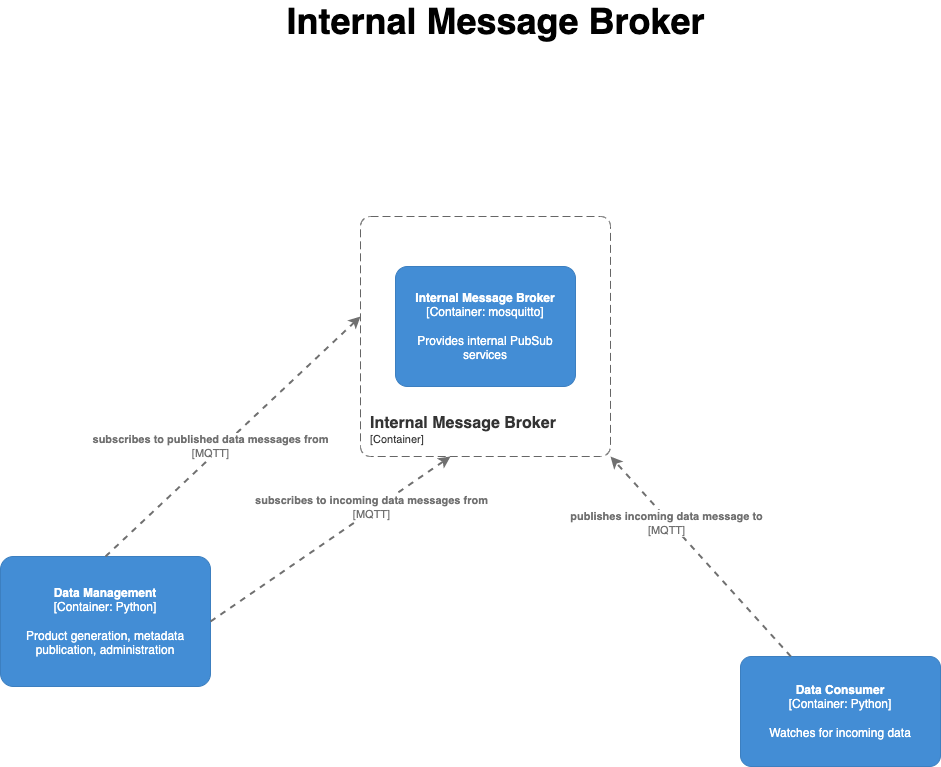

The diagram above was exported from draw.io. Its source (the exported page's mxGraphModel, read from the mxfile embedded in the PNG):
<mxGraphModel dx="1186" dy="623" grid="1" gridSize="10" guides="1" tooltips="1" connect="1" arrows="1" fold="1" page="1" pageScale="1" pageWidth="1100" pageHeight="850" math="0" shadow="0">
  <root>
    <mxCell id="uvlzGxATMXYwLVziN63R-0" />
    <mxCell id="uvlzGxATMXYwLVziN63R-1" parent="uvlzGxATMXYwLVziN63R-0" />
    <mxCell id="MEbUy6zZ3EbDsBgIYPxm-0" value="&lt;b&gt;&lt;font style=&quot;font-size: 36px&quot;&gt;Internal Message Broker&lt;/font&gt;&lt;br&gt;&lt;/b&gt;" style="text;html=1;resizable=0;autosize=1;align=center;verticalAlign=middle;points=[];fillColor=none;strokeColor=none;rounded=0;" parent="uvlzGxATMXYwLVziN63R-1" vertex="1">
      <mxGeometry x="350" y="10" width="430" height="30" as="geometry" />
    </mxCell>
    <object placeholders="1" c4Name="Data Consumer" c4Type="Container" c4Technology="Python" c4Description="Watches for incoming data" label="&lt;b&gt;%c4Name%&lt;/b&gt;&lt;div&gt;[%c4Type%: %c4Technology%]&lt;/div&gt;&lt;br&gt;&lt;div&gt;%c4Description%&lt;/div&gt;" id="kSaANaf2MPsllr4Jwavv-6">
      <mxCell style="rounded=1;whiteSpace=wrap;html=1;labelBackgroundColor=none;fillColor=#438DD5;fontColor=#ffffff;align=center;arcSize=10;strokeColor=#3C7FC0;metaEdit=1;metaData={&quot;c4Type&quot;:{&quot;editable&quot;:false}};points=[[0.25,0,0],[0.5,0,0],[0.75,0,0],[1,0.25,0],[1,0.5,0],[1,0.75,0],[0.75,1,0],[0.5,1,0],[0.25,1,0],[0,0.75,0],[0,0.5,0],[0,0.25,0]];" parent="uvlzGxATMXYwLVziN63R-1" vertex="1">
        <mxGeometry x="810" y="660" width="200" height="110" as="geometry" />
      </mxCell>
    </object>
    <object placeholders="1" c4Name="Data Management" c4Type="Container" c4Technology="Python" c4Description="Product generation, metadata publication, administration " label="&lt;b&gt;%c4Name%&lt;/b&gt;&lt;div&gt;[%c4Type%: %c4Technology%]&lt;/div&gt;&lt;br&gt;&lt;div&gt;%c4Description%&lt;/div&gt;" id="6ffY6n1O96G55-oBpvKr-7">
      <mxCell style="rounded=1;whiteSpace=wrap;html=1;labelBackgroundColor=none;fillColor=#438DD5;fontColor=#ffffff;align=center;arcSize=10;strokeColor=#3C7FC0;metaEdit=1;metaData={&quot;c4Type&quot;:{&quot;editable&quot;:false}};points=[[0.25,0,0],[0.5,0,0],[0.75,0,0],[1,0.25,0],[1,0.5,0],[1,0.75,0],[0.75,1,0],[0.5,1,0],[0.25,1,0],[0,0.75,0],[0,0.5,0],[0,0.25,0]];" parent="uvlzGxATMXYwLVziN63R-1" vertex="1">
        <mxGeometry x="70" y="560" width="210" height="130" as="geometry" />
      </mxCell>
    </object>
    <object placeholders="1" c4Type="Relationship" c4Technology="MQTT" c4Description="publishes incoming data message to" label="&lt;div style=&quot;text-align: left&quot;&gt;&lt;div style=&quot;text-align: center&quot;&gt;&lt;b&gt;%c4Description%&lt;/b&gt;&lt;/div&gt;&lt;div style=&quot;text-align: center&quot;&gt;[%c4Technology%]&lt;/div&gt;&lt;/div&gt;" id="HuqAdpHCwlmZQKya8HyI-1">
      <mxCell style="edgeStyle=none;rounded=0;html=1;jettySize=auto;orthogonalLoop=1;strokeColor=#707070;strokeWidth=2;fontColor=#707070;jumpStyle=none;dashed=1;metaEdit=1;metaData={&quot;c4Type&quot;:{&quot;editable&quot;:false}};" parent="uvlzGxATMXYwLVziN63R-1" source="kSaANaf2MPsllr4Jwavv-6" edge="1">
        <mxGeometry x="0.3546" y="3" width="160" relative="1" as="geometry">
          <mxPoint x="503.03999999999996" y="378.97" as="sourcePoint" />
          <mxPoint x="680" y="460" as="targetPoint" />
          <Array as="points" />
          <mxPoint as="offset" />
        </mxGeometry>
      </mxCell>
    </object>
    <mxCell id="VU7YEx1xPWgTT9k8lbQu-2" value="" style="group" parent="uvlzGxATMXYwLVziN63R-1" vertex="1" connectable="0">
      <mxGeometry x="430" y="220" width="250" height="240" as="geometry" />
    </mxCell>
    <object placeholders="1" c4Name="Internal Message Broker" c4Type="Container" c4Technology="mosquitto" c4Description="Provides internal PubSub services" label="&lt;b&gt;%c4Name%&lt;/b&gt;&lt;div&gt;[%c4Type%: %c4Technology%]&lt;/div&gt;&lt;br&gt;&lt;div&gt;%c4Description%&lt;/div&gt;" id="5jtS-zSuIwgOWvaShqbt-0">
      <mxCell style="rounded=1;whiteSpace=wrap;html=1;labelBackgroundColor=none;fillColor=#438DD5;fontColor=#ffffff;align=center;arcSize=10;strokeColor=#3C7FC0;metaEdit=1;metaData={&quot;c4Type&quot;:{&quot;editable&quot;:false}};points=[[0.25,0,0],[0.5,0,0],[0.75,0,0],[1,0.25,0],[1,0.5,0],[1,0.75,0],[0.75,1,0],[0.5,1,0],[0.25,1,0],[0,0.75,0],[0,0.5,0],[0,0.25,0]];" parent="VU7YEx1xPWgTT9k8lbQu-2" vertex="1">
        <mxGeometry x="35" y="50" width="180" height="120" as="geometry" />
      </mxCell>
    </object>
    <object placeholders="1" c4Name="Internal Message Broker" c4Type="ContainerScopeBoundary" c4Application="Container" label="&lt;font style=&quot;font-size: 16px&quot;&gt;&lt;b&gt;&lt;div style=&quot;text-align: left&quot;&gt;%c4Name%&lt;/div&gt;&lt;/b&gt;&lt;/font&gt;&lt;div style=&quot;text-align: left&quot;&gt;[%c4Application%]&lt;/div&gt;" id="VU7YEx1xPWgTT9k8lbQu-1">
      <mxCell style="rounded=1;fontSize=11;whiteSpace=wrap;html=1;dashed=1;arcSize=20;fillColor=none;strokeColor=#666666;fontColor=#333333;labelBackgroundColor=none;align=left;verticalAlign=bottom;labelBorderColor=none;spacingTop=0;spacing=10;dashPattern=8 4;metaEdit=1;rotatable=0;perimeter=rectanglePerimeter;noLabel=0;labelPadding=0;allowArrows=0;connectable=0;expand=0;recursiveResize=0;editable=1;pointerEvents=0;absoluteArcSize=1;points=[[0.25,0,0],[0.5,0,0],[0.75,0,0],[1,0.25,0],[1,0.5,0],[1,0.75,0],[0.75,1,0],[0.5,1,0],[0.25,1,0],[0,0.75,0],[0,0.5,0],[0,0.25,0]];" parent="VU7YEx1xPWgTT9k8lbQu-2" vertex="1">
        <mxGeometry width="250" height="240" as="geometry" />
      </mxCell>
    </object>
    <object placeholders="1" c4Type="Relationship" c4Technology="MQTT" c4Description="subscribes to incoming data messages from" label="&lt;div style=&quot;text-align: left&quot;&gt;&lt;div style=&quot;text-align: center&quot;&gt;&lt;b&gt;%c4Description%&lt;/b&gt;&lt;/div&gt;&lt;div style=&quot;text-align: center&quot;&gt;[%c4Technology%]&lt;/div&gt;&lt;/div&gt;" id="WTC-mmWUdqD6mMRy3_EH-0">
      <mxCell style="edgeStyle=none;rounded=0;html=1;jettySize=auto;orthogonalLoop=1;strokeColor=#707070;strokeWidth=2;fontColor=#707070;jumpStyle=none;dashed=1;metaEdit=1;metaData={&quot;c4Type&quot;:{&quot;editable&quot;:false}};exitX=1;exitY=0.5;exitDx=0;exitDy=0;exitPerimeter=0;" edge="1" parent="uvlzGxATMXYwLVziN63R-1" source="6ffY6n1O96G55-oBpvKr-7">
        <mxGeometry x="0.3546" y="3" width="160" relative="1" as="geometry">
          <mxPoint x="870.3921568627452" y="670" as="sourcePoint" />
          <mxPoint x="520" y="460" as="targetPoint" />
          <Array as="points" />
          <mxPoint as="offset" />
        </mxGeometry>
      </mxCell>
    </object>
    <object placeholders="1" c4Type="Relationship" c4Technology="MQTT" c4Description="subscribes to published data messages from" label="&lt;div style=&quot;text-align: left&quot;&gt;&lt;div style=&quot;text-align: center&quot;&gt;&lt;b&gt;%c4Description%&lt;/b&gt;&lt;/div&gt;&lt;div style=&quot;text-align: center&quot;&gt;[%c4Technology%]&lt;/div&gt;&lt;/div&gt;" id="WTC-mmWUdqD6mMRy3_EH-1">
      <mxCell style="edgeStyle=none;rounded=0;html=1;jettySize=auto;orthogonalLoop=1;strokeColor=#707070;strokeWidth=2;fontColor=#707070;jumpStyle=none;dashed=1;metaEdit=1;metaData={&quot;c4Type&quot;:{&quot;editable&quot;:false}};exitX=0.5;exitY=0;exitDx=0;exitDy=0;exitPerimeter=0;" edge="1" parent="uvlzGxATMXYwLVziN63R-1" source="6ffY6n1O96G55-oBpvKr-7">
        <mxGeometry x="-0.1327" y="8" width="160" relative="1" as="geometry">
          <mxPoint x="290" y="635" as="sourcePoint" />
          <mxPoint x="430" y="320" as="targetPoint" />
          <Array as="points" />
          <mxPoint as="offset" />
        </mxGeometry>
      </mxCell>
    </object>
  </root>
</mxGraphModel>